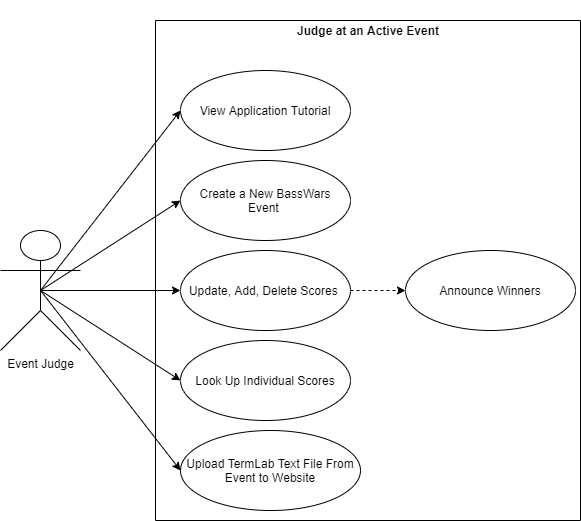

The diagram above was exported from draw.io. Its source (the exported page's mxGraphModel, read from the mxfile embedded in the PNG):
<mxGraphModel dx="2062" dy="1065" grid="1" gridSize="10" guides="1" tooltips="1" connect="1" arrows="1" fold="1" page="1" pageScale="1" pageWidth="850" pageHeight="1100" math="0" shadow="0">
  <root>
    <mxCell id="0" />
    <mxCell id="1" parent="0" />
    <mxCell id="JstUOcuVSy_fevrKeNlI-1" value="" style="verticalLabelPosition=bottom;verticalAlign=top;html=1;shape=mxgraph.basic.rect;fillColor2=none;strokeWidth=1;size=20;indent=5;rotation=-180;" parent="1" vertex="1">
      <mxGeometry x="175" y="120" width="425" height="500" as="geometry" />
    </mxCell>
    <mxCell id="NIJkFK595jX8NHH2TWnJ-30" style="rounded=1;orthogonalLoop=1;jettySize=auto;html=1;exitX=0.5;exitY=0.5;exitDx=0;exitDy=0;exitPerimeter=0;entryX=0;entryY=0.5;entryDx=0;entryDy=0;" parent="1" source="NIJkFK595jX8NHH2TWnJ-1" target="NIJkFK595jX8NHH2TWnJ-18" edge="1">
      <mxGeometry relative="1" as="geometry">
        <mxPoint x="180" y="210" as="targetPoint" />
      </mxGeometry>
    </mxCell>
    <mxCell id="NIJkFK595jX8NHH2TWnJ-1" value="Event Judge" style="shape=umlActor;verticalLabelPosition=bottom;verticalAlign=top;html=1;outlineConnect=0;" parent="1" vertex="1">
      <mxGeometry x="20" y="330" width="80" height="120" as="geometry" />
    </mxCell>
    <mxCell id="GZTaZrD9qYoQnotyyGci-5" style="edgeStyle=orthogonalEdgeStyle;rounded=0;orthogonalLoop=1;jettySize=auto;html=1;exitX=1;exitY=0.5;exitDx=0;exitDy=0;entryX=0;entryY=0.5;entryDx=0;entryDy=0;dashed=1;" parent="1" source="NIJkFK595jX8NHH2TWnJ-18" target="NIJkFK595jX8NHH2TWnJ-24" edge="1">
      <mxGeometry relative="1" as="geometry" />
    </mxCell>
    <mxCell id="NIJkFK595jX8NHH2TWnJ-18" value="Update, Add, Delete Scores&amp;nbsp;" style="ellipse;whiteSpace=wrap;html=1;" parent="1" vertex="1">
      <mxGeometry x="200" y="350" width="170" height="80" as="geometry" />
    </mxCell>
    <mxCell id="NIJkFK595jX8NHH2TWnJ-19" value="Look Up Individual Scores" style="ellipse;whiteSpace=wrap;html=1;" parent="1" vertex="1">
      <mxGeometry x="200" y="440" width="170" height="80" as="geometry" />
    </mxCell>
    <mxCell id="NIJkFK595jX8NHH2TWnJ-22" value="Create a New BassWars Event&amp;nbsp;" style="ellipse;whiteSpace=wrap;html=1;" parent="1" vertex="1">
      <mxGeometry x="200" y="260" width="170" height="80" as="geometry" />
    </mxCell>
    <mxCell id="NIJkFK595jX8NHH2TWnJ-23" value="View Application Tutorial" style="ellipse;whiteSpace=wrap;html=1;" parent="1" vertex="1">
      <mxGeometry x="200" y="170" width="170" height="80" as="geometry" />
    </mxCell>
    <mxCell id="NIJkFK595jX8NHH2TWnJ-24" value="Announce Winners" style="ellipse;whiteSpace=wrap;html=1;" parent="1" vertex="1">
      <mxGeometry x="425" y="350" width="170" height="80" as="geometry" />
    </mxCell>
    <mxCell id="NIJkFK595jX8NHH2TWnJ-25" value="Upload TermLab Text File From Event to Website" style="ellipse;whiteSpace=wrap;html=1;" parent="1" vertex="1">
      <mxGeometry x="200" y="530" width="180" height="80" as="geometry" />
    </mxCell>
    <mxCell id="NIJkFK595jX8NHH2TWnJ-32" value="" style="endArrow=classic;html=1;entryX=0;entryY=0.5;entryDx=0;entryDy=0;exitX=0.5;exitY=0.5;exitDx=0;exitDy=0;exitPerimeter=0;" parent="1" source="NIJkFK595jX8NHH2TWnJ-1" target="NIJkFK595jX8NHH2TWnJ-22" edge="1">
      <mxGeometry width="50" height="50" relative="1" as="geometry">
        <mxPoint x="80" y="180" as="sourcePoint" />
        <mxPoint x="130" y="130" as="targetPoint" />
      </mxGeometry>
    </mxCell>
    <mxCell id="NIJkFK595jX8NHH2TWnJ-33" value="" style="endArrow=classic;html=1;entryX=0;entryY=0.5;entryDx=0;entryDy=0;exitX=0.5;exitY=0.5;exitDx=0;exitDy=0;exitPerimeter=0;" parent="1" source="NIJkFK595jX8NHH2TWnJ-1" target="NIJkFK595jX8NHH2TWnJ-19" edge="1">
      <mxGeometry width="50" height="50" relative="1" as="geometry">
        <mxPoint x="80" y="180" as="sourcePoint" />
        <mxPoint x="130" y="130" as="targetPoint" />
      </mxGeometry>
    </mxCell>
    <mxCell id="NIJkFK595jX8NHH2TWnJ-54" value="&lt;b&gt;Judge at an Active Event&lt;/b&gt;" style="text;html=1;strokeColor=none;fillColor=none;align=center;verticalAlign=middle;whiteSpace=wrap;rounded=0;" parent="1" vertex="1">
      <mxGeometry x="292.5" y="100" width="190" height="60" as="geometry" />
    </mxCell>
    <mxCell id="GZTaZrD9qYoQnotyyGci-3" style="rounded=1;orthogonalLoop=1;jettySize=auto;html=1;exitX=0.5;exitY=0.5;exitDx=0;exitDy=0;exitPerimeter=0;entryX=0;entryY=0.5;entryDx=0;entryDy=0;" parent="1" source="NIJkFK595jX8NHH2TWnJ-1" target="NIJkFK595jX8NHH2TWnJ-23" edge="1">
      <mxGeometry relative="1" as="geometry">
        <mxPoint x="210" y="240" as="targetPoint" />
        <mxPoint x="60" y="450" as="sourcePoint" />
      </mxGeometry>
    </mxCell>
    <mxCell id="GZTaZrD9qYoQnotyyGci-4" value="" style="endArrow=classic;html=1;entryX=0;entryY=0.5;entryDx=0;entryDy=0;exitX=0.5;exitY=0.5;exitDx=0;exitDy=0;exitPerimeter=0;" parent="1" source="NIJkFK595jX8NHH2TWnJ-1" target="NIJkFK595jX8NHH2TWnJ-25" edge="1">
      <mxGeometry width="50" height="50" relative="1" as="geometry">
        <mxPoint x="60" y="450" as="sourcePoint" />
        <mxPoint x="210" y="490" as="targetPoint" />
      </mxGeometry>
    </mxCell>
  </root>
</mxGraphModel>